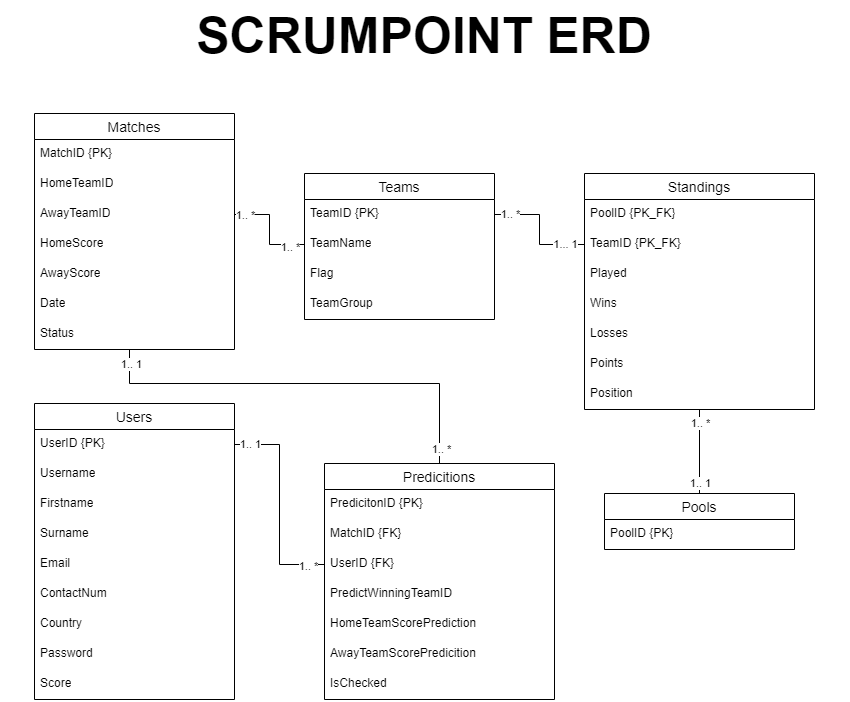

The diagram above was exported from draw.io. Its source (the exported page's mxGraphModel, read from the mxfile embedded in the PNG):
<mxGraphModel dx="1727" dy="1010" grid="1" gridSize="10" guides="1" tooltips="1" connect="1" arrows="1" fold="1" page="1" pageScale="1" pageWidth="850" pageHeight="1100" math="0" shadow="0">
  <root>
    <mxCell id="0" />
    <mxCell id="1" parent="0" />
    <mxCell id="KyqAGgVeWwNXJifjHoc_-1" value="&lt;b&gt;&lt;font style=&quot;font-size: 50px;&quot;&gt;SCRUMPOINT ERD&lt;/font&gt;&lt;/b&gt;" style="text;strokeColor=none;align=center;fillColor=none;html=1;verticalAlign=middle;whiteSpace=wrap;rounded=0;" parent="1" vertex="1">
      <mxGeometry y="57" width="850" height="70" as="geometry" />
    </mxCell>
    <mxCell id="KyqAGgVeWwNXJifjHoc_-2" value="Teams" style="swimlane;fontStyle=0;childLayout=stackLayout;horizontal=1;startSize=26;horizontalStack=0;resizeParent=1;resizeParentMax=0;resizeLast=0;collapsible=1;marginBottom=0;align=center;fontSize=14;" parent="1" vertex="1">
      <mxGeometry x="305" y="230" width="190" height="146" as="geometry" />
    </mxCell>
    <mxCell id="KyqAGgVeWwNXJifjHoc_-3" value="TeamID {PK}" style="text;strokeColor=none;fillColor=none;spacingLeft=4;spacingRight=4;overflow=hidden;rotatable=0;points=[[0,0.5],[1,0.5]];portConstraint=eastwest;fontSize=12;whiteSpace=wrap;html=1;" parent="KyqAGgVeWwNXJifjHoc_-2" vertex="1">
      <mxGeometry y="26" width="190" height="30" as="geometry" />
    </mxCell>
    <mxCell id="KyqAGgVeWwNXJifjHoc_-4" value="TeamName" style="text;strokeColor=none;fillColor=none;spacingLeft=4;spacingRight=4;overflow=hidden;rotatable=0;points=[[0,0.5],[1,0.5]];portConstraint=eastwest;fontSize=12;whiteSpace=wrap;html=1;" parent="KyqAGgVeWwNXJifjHoc_-2" vertex="1">
      <mxGeometry y="56" width="190" height="30" as="geometry" />
    </mxCell>
    <mxCell id="KyqAGgVeWwNXJifjHoc_-5" value="Flag" style="text;strokeColor=none;fillColor=none;spacingLeft=4;spacingRight=4;overflow=hidden;rotatable=0;points=[[0,0.5],[1,0.5]];portConstraint=eastwest;fontSize=12;whiteSpace=wrap;html=1;" parent="KyqAGgVeWwNXJifjHoc_-2" vertex="1">
      <mxGeometry y="86" width="190" height="30" as="geometry" />
    </mxCell>
    <mxCell id="KyqAGgVeWwNXJifjHoc_-7" value="TeamGroup" style="text;strokeColor=none;fillColor=none;spacingLeft=4;spacingRight=4;overflow=hidden;rotatable=0;points=[[0,0.5],[1,0.5]];portConstraint=eastwest;fontSize=12;whiteSpace=wrap;html=1;" parent="KyqAGgVeWwNXJifjHoc_-2" vertex="1">
      <mxGeometry y="116" width="190" height="30" as="geometry" />
    </mxCell>
    <mxCell id="KyqAGgVeWwNXJifjHoc_-13" value="Matches" style="swimlane;fontStyle=0;childLayout=stackLayout;horizontal=1;startSize=26;horizontalStack=0;resizeParent=1;resizeParentMax=0;resizeLast=0;collapsible=1;marginBottom=0;align=center;fontSize=14;" parent="1" vertex="1">
      <mxGeometry x="35" y="170" width="200" height="236" as="geometry" />
    </mxCell>
    <mxCell id="KyqAGgVeWwNXJifjHoc_-14" value="MatchID {PK}" style="text;strokeColor=none;fillColor=none;spacingLeft=4;spacingRight=4;overflow=hidden;rotatable=0;points=[[0,0.5],[1,0.5]];portConstraint=eastwest;fontSize=12;whiteSpace=wrap;html=1;" parent="KyqAGgVeWwNXJifjHoc_-13" vertex="1">
      <mxGeometry y="26" width="200" height="30" as="geometry" />
    </mxCell>
    <mxCell id="KyqAGgVeWwNXJifjHoc_-15" value="HomeTeamID" style="text;strokeColor=none;fillColor=none;spacingLeft=4;spacingRight=4;overflow=hidden;rotatable=0;points=[[0,0.5],[1,0.5]];portConstraint=eastwest;fontSize=12;whiteSpace=wrap;html=1;" parent="KyqAGgVeWwNXJifjHoc_-13" vertex="1">
      <mxGeometry y="56" width="200" height="30" as="geometry" />
    </mxCell>
    <mxCell id="KyqAGgVeWwNXJifjHoc_-19" value="AwayTeamID" style="text;strokeColor=none;fillColor=none;spacingLeft=4;spacingRight=4;overflow=hidden;rotatable=0;points=[[0,0.5],[1,0.5]];portConstraint=eastwest;fontSize=12;whiteSpace=wrap;html=1;" parent="KyqAGgVeWwNXJifjHoc_-13" vertex="1">
      <mxGeometry y="86" width="200" height="30" as="geometry" />
    </mxCell>
    <mxCell id="KyqAGgVeWwNXJifjHoc_-18" value="HomeScore" style="text;strokeColor=none;fillColor=none;spacingLeft=4;spacingRight=4;overflow=hidden;rotatable=0;points=[[0,0.5],[1,0.5]];portConstraint=eastwest;fontSize=12;whiteSpace=wrap;html=1;" parent="KyqAGgVeWwNXJifjHoc_-13" vertex="1">
      <mxGeometry y="116" width="200" height="30" as="geometry" />
    </mxCell>
    <mxCell id="KyqAGgVeWwNXJifjHoc_-17" value="AwayScore" style="text;strokeColor=none;fillColor=none;spacingLeft=4;spacingRight=4;overflow=hidden;rotatable=0;points=[[0,0.5],[1,0.5]];portConstraint=eastwest;fontSize=12;whiteSpace=wrap;html=1;" parent="KyqAGgVeWwNXJifjHoc_-13" vertex="1">
      <mxGeometry y="146" width="200" height="30" as="geometry" />
    </mxCell>
    <mxCell id="KyqAGgVeWwNXJifjHoc_-21" value="Date" style="text;strokeColor=none;fillColor=none;spacingLeft=4;spacingRight=4;overflow=hidden;rotatable=0;points=[[0,0.5],[1,0.5]];portConstraint=eastwest;fontSize=12;whiteSpace=wrap;html=1;" parent="KyqAGgVeWwNXJifjHoc_-13" vertex="1">
      <mxGeometry y="176" width="200" height="30" as="geometry" />
    </mxCell>
    <mxCell id="KyqAGgVeWwNXJifjHoc_-20" value="Status" style="text;strokeColor=none;fillColor=none;spacingLeft=4;spacingRight=4;overflow=hidden;rotatable=0;points=[[0,0.5],[1,0.5]];portConstraint=eastwest;fontSize=12;whiteSpace=wrap;html=1;" parent="KyqAGgVeWwNXJifjHoc_-13" vertex="1">
      <mxGeometry y="206" width="200" height="30" as="geometry" />
    </mxCell>
    <mxCell id="KyqAGgVeWwNXJifjHoc_-22" value="Users" style="swimlane;fontStyle=0;childLayout=stackLayout;horizontal=1;startSize=26;horizontalStack=0;resizeParent=1;resizeParentMax=0;resizeLast=0;collapsible=1;marginBottom=0;align=center;fontSize=14;" parent="1" vertex="1">
      <mxGeometry x="35" y="460" width="200" height="296" as="geometry" />
    </mxCell>
    <mxCell id="KyqAGgVeWwNXJifjHoc_-23" value="UserID {PK}" style="text;strokeColor=none;fillColor=none;spacingLeft=4;spacingRight=4;overflow=hidden;rotatable=0;points=[[0,0.5],[1,0.5]];portConstraint=eastwest;fontSize=12;whiteSpace=wrap;html=1;" parent="KyqAGgVeWwNXJifjHoc_-22" vertex="1">
      <mxGeometry y="26" width="200" height="30" as="geometry" />
    </mxCell>
    <mxCell id="KyqAGgVeWwNXJifjHoc_-24" value="Username" style="text;strokeColor=none;fillColor=none;spacingLeft=4;spacingRight=4;overflow=hidden;rotatable=0;points=[[0,0.5],[1,0.5]];portConstraint=eastwest;fontSize=12;whiteSpace=wrap;html=1;" parent="KyqAGgVeWwNXJifjHoc_-22" vertex="1">
      <mxGeometry y="56" width="200" height="30" as="geometry" />
    </mxCell>
    <mxCell id="KyqAGgVeWwNXJifjHoc_-25" value="Firstname" style="text;strokeColor=none;fillColor=none;spacingLeft=4;spacingRight=4;overflow=hidden;rotatable=0;points=[[0,0.5],[1,0.5]];portConstraint=eastwest;fontSize=12;whiteSpace=wrap;html=1;" parent="KyqAGgVeWwNXJifjHoc_-22" vertex="1">
      <mxGeometry y="86" width="200" height="30" as="geometry" />
    </mxCell>
    <mxCell id="KyqAGgVeWwNXJifjHoc_-26" value="Surname" style="text;strokeColor=none;fillColor=none;spacingLeft=4;spacingRight=4;overflow=hidden;rotatable=0;points=[[0,0.5],[1,0.5]];portConstraint=eastwest;fontSize=12;whiteSpace=wrap;html=1;" parent="KyqAGgVeWwNXJifjHoc_-22" vertex="1">
      <mxGeometry y="116" width="200" height="30" as="geometry" />
    </mxCell>
    <mxCell id="KyqAGgVeWwNXJifjHoc_-27" value="Email" style="text;strokeColor=none;fillColor=none;spacingLeft=4;spacingRight=4;overflow=hidden;rotatable=0;points=[[0,0.5],[1,0.5]];portConstraint=eastwest;fontSize=12;whiteSpace=wrap;html=1;" parent="KyqAGgVeWwNXJifjHoc_-22" vertex="1">
      <mxGeometry y="146" width="200" height="30" as="geometry" />
    </mxCell>
    <mxCell id="KyqAGgVeWwNXJifjHoc_-28" value="ContactNum" style="text;strokeColor=none;fillColor=none;spacingLeft=4;spacingRight=4;overflow=hidden;rotatable=0;points=[[0,0.5],[1,0.5]];portConstraint=eastwest;fontSize=12;whiteSpace=wrap;html=1;" parent="KyqAGgVeWwNXJifjHoc_-22" vertex="1">
      <mxGeometry y="176" width="200" height="30" as="geometry" />
    </mxCell>
    <mxCell id="KyqAGgVeWwNXJifjHoc_-29" value="Country" style="text;strokeColor=none;fillColor=none;spacingLeft=4;spacingRight=4;overflow=hidden;rotatable=0;points=[[0,0.5],[1,0.5]];portConstraint=eastwest;fontSize=12;whiteSpace=wrap;html=1;" parent="KyqAGgVeWwNXJifjHoc_-22" vertex="1">
      <mxGeometry y="206" width="200" height="30" as="geometry" />
    </mxCell>
    <mxCell id="KyqAGgVeWwNXJifjHoc_-30" value="Password" style="text;strokeColor=none;fillColor=none;spacingLeft=4;spacingRight=4;overflow=hidden;rotatable=0;points=[[0,0.5],[1,0.5]];portConstraint=eastwest;fontSize=12;whiteSpace=wrap;html=1;" parent="KyqAGgVeWwNXJifjHoc_-22" vertex="1">
      <mxGeometry y="236" width="200" height="30" as="geometry" />
    </mxCell>
    <mxCell id="tGjBVQJmYXZJYvIyH58U-1" value="Score" style="text;strokeColor=none;fillColor=none;spacingLeft=4;spacingRight=4;overflow=hidden;rotatable=0;points=[[0,0.5],[1,0.5]];portConstraint=eastwest;fontSize=12;whiteSpace=wrap;html=1;" parent="KyqAGgVeWwNXJifjHoc_-22" vertex="1">
      <mxGeometry y="266" width="200" height="30" as="geometry" />
    </mxCell>
    <mxCell id="KyqAGgVeWwNXJifjHoc_-65" style="edgeStyle=orthogonalEdgeStyle;rounded=0;orthogonalLoop=1;jettySize=auto;html=1;exitX=0.5;exitY=0;exitDx=0;exitDy=0;endArrow=none;endFill=0;entryX=0.475;entryY=1.008;entryDx=0;entryDy=0;entryPerimeter=0;" parent="1" source="KyqAGgVeWwNXJifjHoc_-31" target="KyqAGgVeWwNXJifjHoc_-20" edge="1">
      <mxGeometry relative="1" as="geometry">
        <mxPoint x="335.0000000000001" y="420" as="targetPoint" />
        <Array as="points">
          <mxPoint x="440" y="440" />
          <mxPoint x="130" y="440" />
        </Array>
      </mxGeometry>
    </mxCell>
    <mxCell id="KyqAGgVeWwNXJifjHoc_-71" value="1.. 1" style="edgeLabel;html=1;align=center;verticalAlign=middle;resizable=0;points=[];" parent="KyqAGgVeWwNXJifjHoc_-65" vertex="1" connectable="0">
      <mxGeometry x="0.936" y="-1" relative="1" as="geometry">
        <mxPoint as="offset" />
      </mxGeometry>
    </mxCell>
    <mxCell id="KyqAGgVeWwNXJifjHoc_-72" value="1.. *" style="edgeLabel;html=1;align=center;verticalAlign=middle;resizable=0;points=[];" parent="KyqAGgVeWwNXJifjHoc_-65" vertex="1" connectable="0">
      <mxGeometry x="-0.9297" y="-1" relative="1" as="geometry">
        <mxPoint as="offset" />
      </mxGeometry>
    </mxCell>
    <mxCell id="KyqAGgVeWwNXJifjHoc_-31" value="Predicitions" style="swimlane;fontStyle=0;childLayout=stackLayout;horizontal=1;startSize=26;horizontalStack=0;resizeParent=1;resizeParentMax=0;resizeLast=0;collapsible=1;marginBottom=0;align=center;fontSize=14;" parent="1" vertex="1">
      <mxGeometry x="325" y="520" width="230" height="236" as="geometry" />
    </mxCell>
    <mxCell id="KyqAGgVeWwNXJifjHoc_-32" value="PredicitonID {PK}" style="text;strokeColor=none;fillColor=none;spacingLeft=4;spacingRight=4;overflow=hidden;rotatable=0;points=[[0,0.5],[1,0.5]];portConstraint=eastwest;fontSize=12;whiteSpace=wrap;html=1;" parent="KyqAGgVeWwNXJifjHoc_-31" vertex="1">
      <mxGeometry y="26" width="230" height="30" as="geometry" />
    </mxCell>
    <mxCell id="KyqAGgVeWwNXJifjHoc_-35" value="MatchID {FK}" style="text;strokeColor=none;fillColor=none;spacingLeft=4;spacingRight=4;overflow=hidden;rotatable=0;points=[[0,0.5],[1,0.5]];portConstraint=eastwest;fontSize=12;whiteSpace=wrap;html=1;" parent="KyqAGgVeWwNXJifjHoc_-31" vertex="1">
      <mxGeometry y="56" width="230" height="30" as="geometry" />
    </mxCell>
    <mxCell id="KyqAGgVeWwNXJifjHoc_-36" value="UserID {FK}" style="text;strokeColor=none;fillColor=none;spacingLeft=4;spacingRight=4;overflow=hidden;rotatable=0;points=[[0,0.5],[1,0.5]];portConstraint=eastwest;fontSize=12;whiteSpace=wrap;html=1;" parent="KyqAGgVeWwNXJifjHoc_-31" vertex="1">
      <mxGeometry y="86" width="230" height="30" as="geometry" />
    </mxCell>
    <mxCell id="KyqAGgVeWwNXJifjHoc_-43" value="PredictWinningTeamID" style="text;strokeColor=none;fillColor=none;spacingLeft=4;spacingRight=4;overflow=hidden;rotatable=0;points=[[0,0.5],[1,0.5]];portConstraint=eastwest;fontSize=12;whiteSpace=wrap;html=1;" parent="KyqAGgVeWwNXJifjHoc_-31" vertex="1">
      <mxGeometry y="116" width="230" height="30" as="geometry" />
    </mxCell>
    <mxCell id="KyqAGgVeWwNXJifjHoc_-42" value="HomeTeamScorePrediction" style="text;strokeColor=none;fillColor=none;spacingLeft=4;spacingRight=4;overflow=hidden;rotatable=0;points=[[0,0.5],[1,0.5]];portConstraint=eastwest;fontSize=12;whiteSpace=wrap;html=1;" parent="KyqAGgVeWwNXJifjHoc_-31" vertex="1">
      <mxGeometry y="146" width="230" height="30" as="geometry" />
    </mxCell>
    <mxCell id="KyqAGgVeWwNXJifjHoc_-41" value="AwayTeamScorePredicition" style="text;strokeColor=none;fillColor=none;spacingLeft=4;spacingRight=4;overflow=hidden;rotatable=0;points=[[0,0.5],[1,0.5]];portConstraint=eastwest;fontSize=12;whiteSpace=wrap;html=1;" parent="KyqAGgVeWwNXJifjHoc_-31" vertex="1">
      <mxGeometry y="176" width="230" height="30" as="geometry" />
    </mxCell>
    <mxCell id="KyqAGgVeWwNXJifjHoc_-44" value="IsChecked" style="text;strokeColor=none;fillColor=none;spacingLeft=4;spacingRight=4;overflow=hidden;rotatable=0;points=[[0,0.5],[1,0.5]];portConstraint=eastwest;fontSize=12;whiteSpace=wrap;html=1;" parent="KyqAGgVeWwNXJifjHoc_-31" vertex="1">
      <mxGeometry y="206" width="230" height="30" as="geometry" />
    </mxCell>
    <mxCell id="KyqAGgVeWwNXJifjHoc_-66" style="edgeStyle=orthogonalEdgeStyle;rounded=0;orthogonalLoop=1;jettySize=auto;html=1;exitX=0;exitY=0.5;exitDx=0;exitDy=0;endArrow=none;endFill=0;" parent="1" source="KyqAGgVeWwNXJifjHoc_-36" target="KyqAGgVeWwNXJifjHoc_-23" edge="1">
      <mxGeometry relative="1" as="geometry" />
    </mxCell>
    <mxCell id="KyqAGgVeWwNXJifjHoc_-73" value="1.. 1" style="edgeLabel;html=1;align=center;verticalAlign=middle;resizable=0;points=[];" parent="KyqAGgVeWwNXJifjHoc_-66" vertex="1" connectable="0">
      <mxGeometry x="0.8829" y="-1" relative="1" as="geometry">
        <mxPoint x="3" as="offset" />
      </mxGeometry>
    </mxCell>
    <mxCell id="KyqAGgVeWwNXJifjHoc_-74" value="1.. *" style="edgeLabel;html=1;align=center;verticalAlign=middle;resizable=0;points=[];" parent="KyqAGgVeWwNXJifjHoc_-66" vertex="1" connectable="0">
      <mxGeometry x="-0.8563" y="1" relative="1" as="geometry">
        <mxPoint x="-2" as="offset" />
      </mxGeometry>
    </mxCell>
    <mxCell id="kE-30YD-MlDBJ4HI2VDW-18" style="edgeStyle=orthogonalEdgeStyle;rounded=0;orthogonalLoop=1;jettySize=auto;html=1;exitX=0.5;exitY=1;exitDx=0;exitDy=0;entryX=0.5;entryY=0;entryDx=0;entryDy=0;endArrow=none;endFill=0;" parent="1" source="kE-30YD-MlDBJ4HI2VDW-1" target="kE-30YD-MlDBJ4HI2VDW-10" edge="1">
      <mxGeometry relative="1" as="geometry" />
    </mxCell>
    <mxCell id="kE-30YD-MlDBJ4HI2VDW-19" value="1.. *" style="edgeLabel;html=1;align=center;verticalAlign=middle;resizable=0;points=[];" parent="kE-30YD-MlDBJ4HI2VDW-18" vertex="1" connectable="0">
      <mxGeometry x="-0.1584" y="-2" relative="1" as="geometry">
        <mxPoint x="2" y="-22" as="offset" />
      </mxGeometry>
    </mxCell>
    <mxCell id="kE-30YD-MlDBJ4HI2VDW-20" value="1.. 1" style="edgeLabel;html=1;align=center;verticalAlign=middle;resizable=0;points=[];" parent="kE-30YD-MlDBJ4HI2VDW-18" vertex="1" connectable="0">
      <mxGeometry x="0.7319" relative="1" as="geometry">
        <mxPoint as="offset" />
      </mxGeometry>
    </mxCell>
    <mxCell id="kE-30YD-MlDBJ4HI2VDW-1" value="Standings" style="swimlane;fontStyle=0;childLayout=stackLayout;horizontal=1;startSize=26;horizontalStack=0;resizeParent=1;resizeParentMax=0;resizeLast=0;collapsible=1;marginBottom=0;align=center;fontSize=14;" parent="1" vertex="1">
      <mxGeometry x="585" y="230" width="230" height="236" as="geometry" />
    </mxCell>
    <mxCell id="kE-30YD-MlDBJ4HI2VDW-2" value="PoolID {PK_FK}" style="text;strokeColor=none;fillColor=none;spacingLeft=4;spacingRight=4;overflow=hidden;rotatable=0;points=[[0,0.5],[1,0.5]];portConstraint=eastwest;fontSize=12;whiteSpace=wrap;html=1;" parent="kE-30YD-MlDBJ4HI2VDW-1" vertex="1">
      <mxGeometry y="26" width="230" height="30" as="geometry" />
    </mxCell>
    <mxCell id="kE-30YD-MlDBJ4HI2VDW-3" value="TeamID {PK_FK}" style="text;strokeColor=none;fillColor=none;spacingLeft=4;spacingRight=4;overflow=hidden;rotatable=0;points=[[0,0.5],[1,0.5]];portConstraint=eastwest;fontSize=12;whiteSpace=wrap;html=1;" parent="kE-30YD-MlDBJ4HI2VDW-1" vertex="1">
      <mxGeometry y="56" width="230" height="30" as="geometry" />
    </mxCell>
    <mxCell id="kE-30YD-MlDBJ4HI2VDW-4" value="Played" style="text;strokeColor=none;fillColor=none;spacingLeft=4;spacingRight=4;overflow=hidden;rotatable=0;points=[[0,0.5],[1,0.5]];portConstraint=eastwest;fontSize=12;whiteSpace=wrap;html=1;" parent="kE-30YD-MlDBJ4HI2VDW-1" vertex="1">
      <mxGeometry y="86" width="230" height="30" as="geometry" />
    </mxCell>
    <mxCell id="kE-30YD-MlDBJ4HI2VDW-5" value="Wins" style="text;strokeColor=none;fillColor=none;spacingLeft=4;spacingRight=4;overflow=hidden;rotatable=0;points=[[0,0.5],[1,0.5]];portConstraint=eastwest;fontSize=12;whiteSpace=wrap;html=1;" parent="kE-30YD-MlDBJ4HI2VDW-1" vertex="1">
      <mxGeometry y="116" width="230" height="30" as="geometry" />
    </mxCell>
    <mxCell id="kE-30YD-MlDBJ4HI2VDW-6" value="Losses" style="text;strokeColor=none;fillColor=none;spacingLeft=4;spacingRight=4;overflow=hidden;rotatable=0;points=[[0,0.5],[1,0.5]];portConstraint=eastwest;fontSize=12;whiteSpace=wrap;html=1;" parent="kE-30YD-MlDBJ4HI2VDW-1" vertex="1">
      <mxGeometry y="146" width="230" height="30" as="geometry" />
    </mxCell>
    <mxCell id="kE-30YD-MlDBJ4HI2VDW-7" value="Points" style="text;strokeColor=none;fillColor=none;spacingLeft=4;spacingRight=4;overflow=hidden;rotatable=0;points=[[0,0.5],[1,0.5]];portConstraint=eastwest;fontSize=12;whiteSpace=wrap;html=1;" parent="kE-30YD-MlDBJ4HI2VDW-1" vertex="1">
      <mxGeometry y="176" width="230" height="30" as="geometry" />
    </mxCell>
    <mxCell id="kE-30YD-MlDBJ4HI2VDW-8" value="Position" style="text;strokeColor=none;fillColor=none;spacingLeft=4;spacingRight=4;overflow=hidden;rotatable=0;points=[[0,0.5],[1,0.5]];portConstraint=eastwest;fontSize=12;whiteSpace=wrap;html=1;" parent="kE-30YD-MlDBJ4HI2VDW-1" vertex="1">
      <mxGeometry y="206" width="230" height="30" as="geometry" />
    </mxCell>
    <mxCell id="kE-30YD-MlDBJ4HI2VDW-10" value="Pools" style="swimlane;fontStyle=0;childLayout=stackLayout;horizontal=1;startSize=26;horizontalStack=0;resizeParent=1;resizeParentMax=0;resizeLast=0;collapsible=1;marginBottom=0;align=center;fontSize=14;" parent="1" vertex="1">
      <mxGeometry x="605" y="550" width="190" height="56" as="geometry" />
    </mxCell>
    <mxCell id="kE-30YD-MlDBJ4HI2VDW-11" value="PoolID {PK}" style="text;strokeColor=none;fillColor=none;spacingLeft=4;spacingRight=4;overflow=hidden;rotatable=0;points=[[0,0.5],[1,0.5]];portConstraint=eastwest;fontSize=12;whiteSpace=wrap;html=1;" parent="kE-30YD-MlDBJ4HI2VDW-10" vertex="1">
      <mxGeometry y="26" width="190" height="30" as="geometry" />
    </mxCell>
    <mxCell id="kE-30YD-MlDBJ4HI2VDW-15" style="edgeStyle=orthogonalEdgeStyle;rounded=0;orthogonalLoop=1;jettySize=auto;html=1;exitX=1;exitY=0.5;exitDx=0;exitDy=0;entryX=0;entryY=0.5;entryDx=0;entryDy=0;endArrow=none;endFill=0;" parent="1" source="KyqAGgVeWwNXJifjHoc_-3" target="kE-30YD-MlDBJ4HI2VDW-3" edge="1">
      <mxGeometry relative="1" as="geometry" />
    </mxCell>
    <mxCell id="kE-30YD-MlDBJ4HI2VDW-16" value="1.. *" style="edgeLabel;html=1;align=center;verticalAlign=middle;resizable=0;points=[];" parent="kE-30YD-MlDBJ4HI2VDW-15" vertex="1" connectable="0">
      <mxGeometry x="-0.7616" y="1" relative="1" as="geometry">
        <mxPoint as="offset" />
      </mxGeometry>
    </mxCell>
    <mxCell id="kE-30YD-MlDBJ4HI2VDW-17" value="1... 1" style="edgeLabel;html=1;align=center;verticalAlign=middle;resizable=0;points=[];" parent="kE-30YD-MlDBJ4HI2VDW-15" vertex="1" connectable="0">
      <mxGeometry x="0.7239" y="1" relative="1" as="geometry">
        <mxPoint x="-3" as="offset" />
      </mxGeometry>
    </mxCell>
    <mxCell id="Xy1wPb-3xYWfJv_6Uc7n-1" style="edgeStyle=orthogonalEdgeStyle;rounded=0;orthogonalLoop=1;jettySize=auto;html=1;exitX=0;exitY=0.5;exitDx=0;exitDy=0;entryX=1;entryY=0.5;entryDx=0;entryDy=0;endArrow=none;endFill=0;" edge="1" parent="1" source="KyqAGgVeWwNXJifjHoc_-4" target="KyqAGgVeWwNXJifjHoc_-19">
      <mxGeometry relative="1" as="geometry" />
    </mxCell>
    <mxCell id="Xy1wPb-3xYWfJv_6Uc7n-2" value="1.. *" style="edgeLabel;html=1;align=center;verticalAlign=middle;resizable=0;points=[];" vertex="1" connectable="0" parent="Xy1wPb-3xYWfJv_6Uc7n-1">
      <mxGeometry x="0.7867" relative="1" as="geometry">
        <mxPoint as="offset" />
      </mxGeometry>
    </mxCell>
    <mxCell id="Xy1wPb-3xYWfJv_6Uc7n-3" value="1.. *" style="edgeLabel;html=1;align=center;verticalAlign=middle;resizable=0;points=[];" vertex="1" connectable="0" parent="1">
      <mxGeometry x="289.99619047619046" y="303" as="geometry" />
    </mxCell>
  </root>
</mxGraphModel>